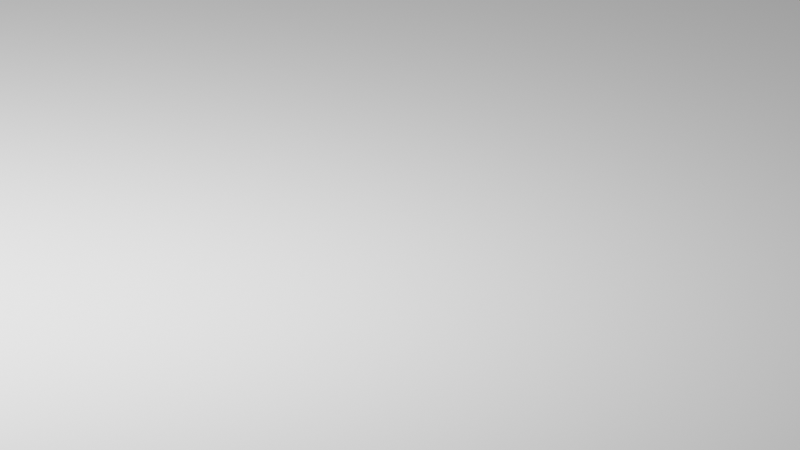 # Source: damBreak.blend  (saved by Blender 3.1.7; exported with 4.5.12 LTS)
import bpy
from mathutils import Matrix  # noqa: F401  (used for matrix-valued properties, if any)

bpy.ops.wm.read_factory_settings(use_empty=True)
scene = bpy.context.scene
scene.name = 'Scene'

# ---- collections
col_collection_1 = bpy.data.collections.new('Collection 1'); scene.collection.children.link(col_collection_1)
col_collection_2 = bpy.data.collections.new('Collection 2'); scene.collection.children.link(col_collection_2)

# ---- world
world_world = bpy.data.worlds.new('World'); scene.world = world_world
world_world.use_nodes = True; world_world.node_tree.nodes.clear()
_N = world_world.node_tree.nodes; _L = world_world.node_tree.links
n0 = _N.new('ShaderNodeOutputWorld'); n0.name = 'World Output'; n0.location = (300, 300)
n1 = _N.new('ShaderNodeBackground'); n1.name = 'Background'; n1.location = (10, 300)
n1.inputs[0].default_value = (0.1214, 0.1214, 0.1214, 1.0)
n1.inputs[1].default_value = 2.0
_L.new(n1.outputs[0], n0.inputs[0])
n0.is_active_output = True
world_world.color = (0.05088, 0.05088, 0.05088)
world_world.use_sun_shadow = False
world_world.sun_shadow_jitter_overblur = 0.0

# ---- cameras
cam_camera_004 = bpy.data.cameras.new('Camera.004')
cam_camera_004.sensor_fit = 'HORIZONTAL'
cam_camera_004.clip_end = 1e+04
cam_camera_004.lens = 415.0
cam_camera_004.sensor_width = 60.0
cam_camera_004.ortho_scale = 10.62

# ---- lights
light_point_001 = bpy.data.lights.new('Point.001', 'POINT')
light_point_001.transmission_factor = 0.0
light_point_001.energy = 5e+05
light_point_001.shadow_soft_size = 10.0
light_point_001.shadow_maximum_resolution = 0.006
light_point_001.use_absolute_resolution = True
light_point_002 = bpy.data.lights.new('Point.002', 'POINT')
light_point_002.transmission_factor = 0.0
light_point_002.energy = 1e+06
light_point_002.shadow_soft_size = 10.0
light_point_002.shadow_maximum_resolution = 0.006
light_point_002.use_absolute_resolution = True

# ---- meshes
me_plane = bpy.data.meshes.new('Plane')
me_plane.from_pydata([(-1.0, -1.0, 0.0), (1.0, -1.0, 0.0), (-1.0, 1.0, 0.0), (1.0, 1.0, 0.0)], [], [(0, 1, 3, 2)])
_uv = me_plane.uv_layers.new(name='UVMap')
_uv.uv.foreach_set('vector', [0.0, 0.0, 1.0, 0.0, 1.0, 1.0, 0.0, 1.0])
me_plane.use_remesh_fix_poles = True
me_plane.use_remesh_preserve_attributes = False
me_plane.update()

# ---- objects
ob_camera = bpy.data.objects.new('Camera', cam_camera_004)
ob_plane = bpy.data.objects.new('Plane', me_plane)
ob_point = bpy.data.objects.new('Point', light_point_001)
ob_point_001 = bpy.data.objects.new('Point.001', light_point_002)

# ---- transforms, parenting, visibility, modifiers, constraints
ob_camera.location = (57.25, -851.5, 350.0)
ob_camera.rotation_euler = (1.201, 1.404e-06, 0.0)
ob_camera.scale = (1.0, 1.0, 1.0)
ob_plane.location = (23.55, 11.3, 0.0)
ob_plane.scale = (5003.0, 5e+04, 1.0)
ob_point.location = (16.49, 13.83, 100.0)
ob_point_001.location = (-93.67, 10.18, 86.73)

# ---- collection membership
scene.collection.objects.link(ob_camera)
scene.collection.objects.link(ob_plane)
scene.collection.objects.link(ob_point)
scene.collection.objects.link(ob_point_001)

# ---- scene / render settings (as saved in the file)
scene.camera = ob_camera
scene.frame_start = 1; scene.frame_end = 250; scene.frame_set(0)
scene.render.engine = 'CYCLES'
scene.cycles.sampling_pattern = 'TABULATED_SOBOL'
scene.cycles.use_light_tree = False
scene.view_settings.view_transform = 'Filmic'
bpy.context.view_layer.update()
